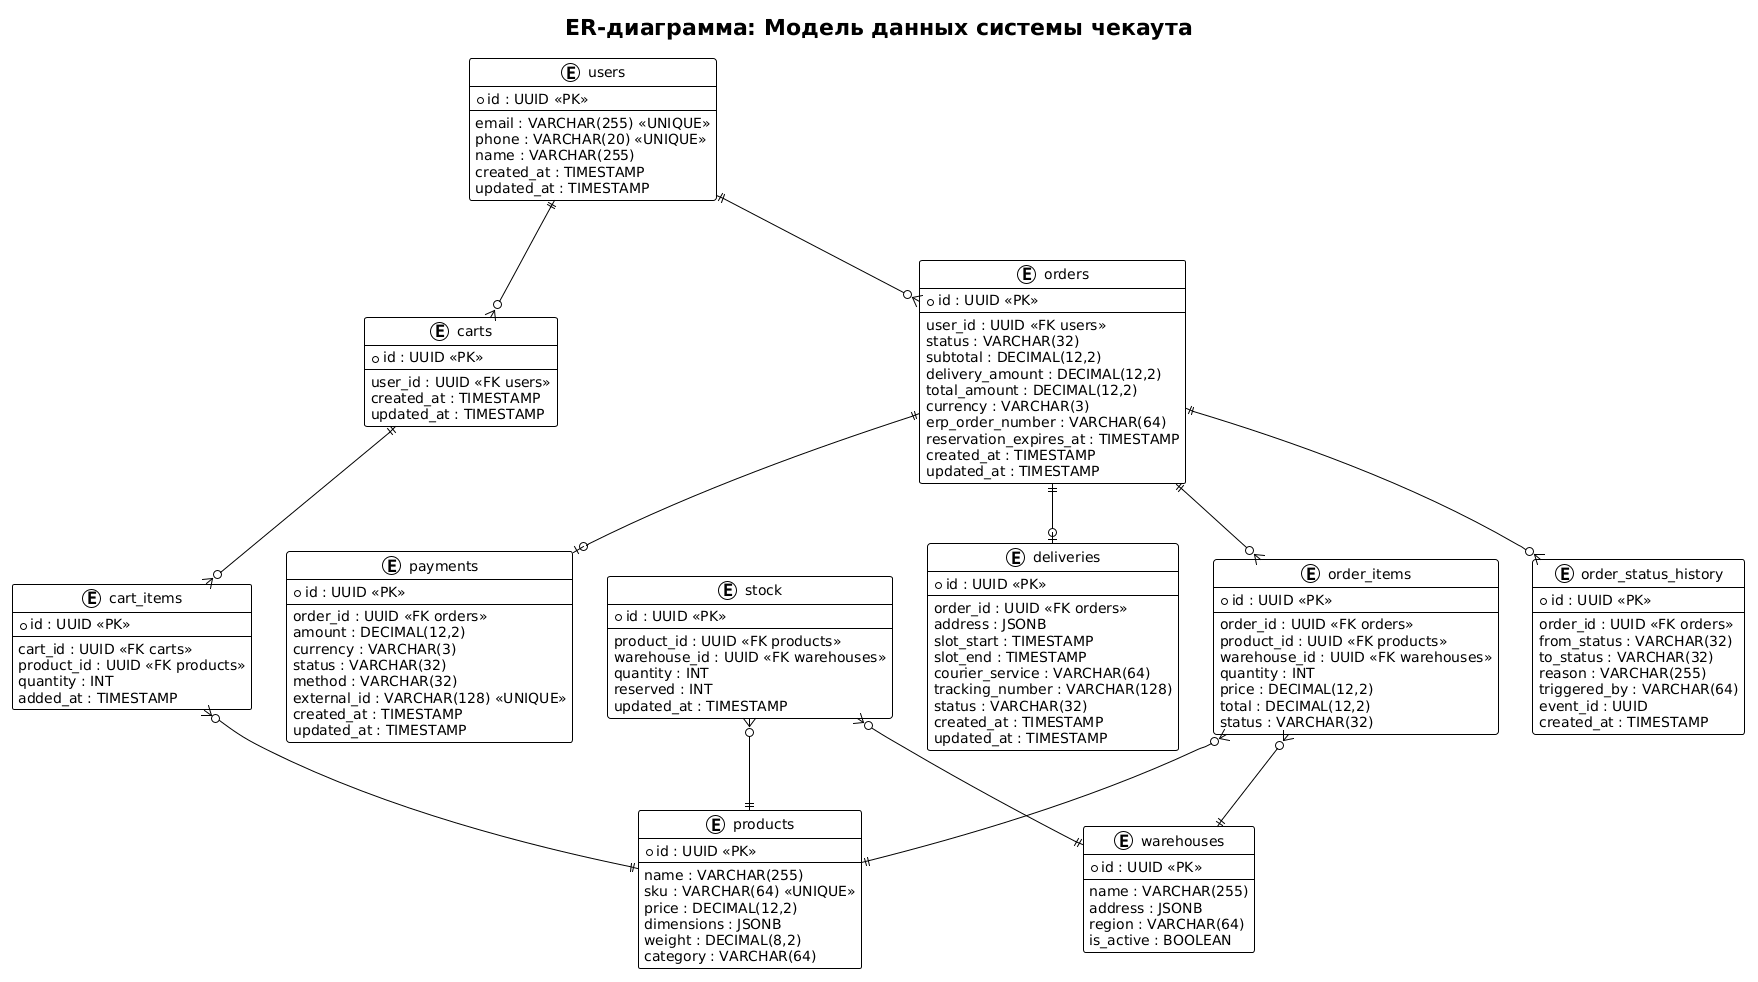

The diagram above was rendered by PlantUML. Its source (embedded in the PNG):
@startuml
!theme plain
title ER-диаграмма: Модель данных системы чекаута

entity "users" as users {
  * id : UUID <<PK>>
  --
  email : VARCHAR(255) <<UNIQUE>>
  phone : VARCHAR(20) <<UNIQUE>>
  name : VARCHAR(255)
  created_at : TIMESTAMP
  updated_at : TIMESTAMP
}

entity "carts" as carts {
  * id : UUID <<PK>>
  --
  user_id : UUID <<FK users>>
  created_at : TIMESTAMP
  updated_at : TIMESTAMP
}

entity "cart_items" as cart_items {
  * id : UUID <<PK>>
  --
  cart_id : UUID <<FK carts>>
  product_id : UUID <<FK products>>
  quantity : INT
  added_at : TIMESTAMP
}

entity "orders" as orders {
  * id : UUID <<PK>>
  --
  user_id : UUID <<FK users>>
  status : VARCHAR(32)
  subtotal : DECIMAL(12,2)
  delivery_amount : DECIMAL(12,2)
  total_amount : DECIMAL(12,2)
  currency : VARCHAR(3)
  erp_order_number : VARCHAR(64)
  reservation_expires_at : TIMESTAMP
  created_at : TIMESTAMP
  updated_at : TIMESTAMP
}

entity "order_items" as order_items {
  * id : UUID <<PK>>
  --
  order_id : UUID <<FK orders>>
  product_id : UUID <<FK products>>
  warehouse_id : UUID <<FK warehouses>>
  quantity : INT
  price : DECIMAL(12,2)
  total : DECIMAL(12,2)
  status : VARCHAR(32)
}

entity "order_status_history" as order_status_history {
  * id : UUID <<PK>>
  --
  order_id : UUID <<FK orders>>
  from_status : VARCHAR(32)
  to_status : VARCHAR(32)
  reason : VARCHAR(255)
  triggered_by : VARCHAR(64)
  event_id : UUID
  created_at : TIMESTAMP
}

entity "payments" as payments {
  * id : UUID <<PK>>
  --
  order_id : UUID <<FK orders>>
  amount : DECIMAL(12,2)
  currency : VARCHAR(3)
  status : VARCHAR(32)
  method : VARCHAR(32)
  external_id : VARCHAR(128) <<UNIQUE>>
  created_at : TIMESTAMP
  updated_at : TIMESTAMP
}

entity "deliveries" as deliveries {
  * id : UUID <<PK>>
  --
  order_id : UUID <<FK orders>>
  address : JSONB
  slot_start : TIMESTAMP
  slot_end : TIMESTAMP
  courier_service : VARCHAR(64)
  tracking_number : VARCHAR(128)
  status : VARCHAR(32)
  created_at : TIMESTAMP
  updated_at : TIMESTAMP
}

entity "products" as products {
  * id : UUID <<PK>>
  --
  name : VARCHAR(255)
  sku : VARCHAR(64) <<UNIQUE>>
  price : DECIMAL(12,2)
  dimensions : JSONB
  weight : DECIMAL(8,2)
  category : VARCHAR(64)
}

entity "warehouses" as warehouses {
  * id : UUID <<PK>>
  --
  name : VARCHAR(255)
  address : JSONB
  region : VARCHAR(64)
  is_active : BOOLEAN
}

entity "stock" as stock {
  * id : UUID <<PK>>
  --
  product_id : UUID <<FK products>>
  warehouse_id : UUID <<FK warehouses>>
  quantity : INT
  reserved : INT
  updated_at : TIMESTAMP
}

users ||--o{ carts
users ||--o{ orders
carts ||--o{ cart_items
cart_items }o--|| products
orders ||--o{ order_items
orders ||--o{ order_status_history
orders ||--o| payments
orders ||--o| deliveries
order_items }o--|| products
order_items }o--|| warehouses
stock }o--|| products
stock }o--|| warehouses
@enduml